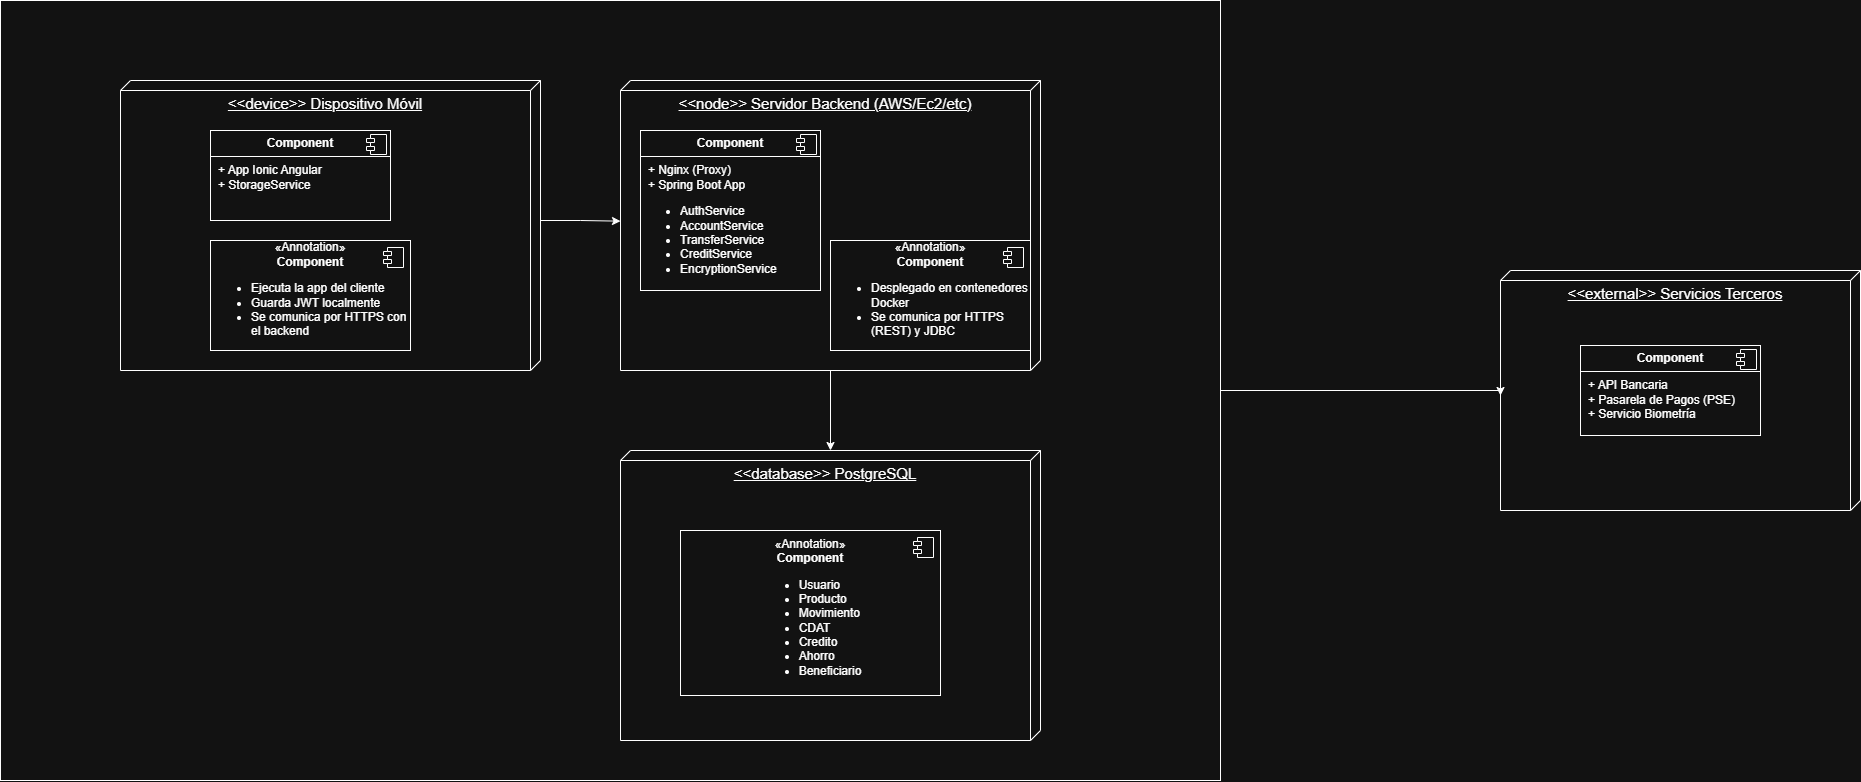

The diagram above was exported from draw.io. Its source (the exported page's mxGraphModel, read from the mxfile embedded in the PNG):
<mxGraphModel dx="2564" dy="890" grid="1" gridSize="10" guides="1" tooltips="1" connect="1" arrows="1" fold="1" page="1" pageScale="1" pageWidth="827" pageHeight="1169" math="0" shadow="0">
  <root>
    <mxCell id="0" />
    <mxCell id="1" parent="0" />
    <mxCell id="NDR2MEKVMZ488HQ8oxNH-1" value="&lt;font style=&quot;font-size: 15px;&quot;&gt;&amp;lt;&amp;lt;device&amp;gt;&amp;gt; Dispositivo Móvil&lt;/font&gt;&lt;div&gt;&lt;font style=&quot;font-size: 15px;&quot;&gt;&lt;br&gt;&lt;/font&gt;&lt;/div&gt;&lt;div&gt;&lt;font style=&quot;font-size: 15px;&quot;&gt;&lt;br&gt;&lt;/font&gt;&lt;/div&gt;&lt;div&gt;&lt;br&gt;&lt;/div&gt;" style="verticalAlign=top;align=center;spacingTop=8;spacingLeft=2;spacingRight=12;shape=cube;size=10;direction=south;fontStyle=4;html=1;whiteSpace=wrap;" parent="1" vertex="1">
      <mxGeometry x="-640" y="120" width="420" height="290" as="geometry" />
    </mxCell>
    <mxCell id="NDR2MEKVMZ488HQ8oxNH-2" value="&lt;p style=&quot;margin:0px;margin-top:6px;text-align:center;&quot;&gt;&lt;b&gt;Component&lt;/b&gt;&lt;/p&gt;&lt;hr size=&quot;1&quot; style=&quot;border-style:solid;&quot;&gt;&lt;p style=&quot;margin:0px;margin-left:8px;&quot;&gt;+&amp;nbsp;&lt;span style=&quot;background-color: transparent; color: light-dark(rgb(0, 0, 0), rgb(255, 255, 255));&quot;&gt;App Ionic Angular&lt;/span&gt;&lt;/p&gt;&lt;p style=&quot;margin:0px;margin-left:8px;&quot;&gt;+&amp;nbsp;&lt;span style=&quot;background-color: transparent; color: light-dark(rgb(0, 0, 0), rgb(255, 255, 255));&quot;&gt;StorageService&lt;/span&gt;&lt;/p&gt;" style="align=left;overflow=fill;html=1;dropTarget=0;whiteSpace=wrap;" parent="1" vertex="1">
      <mxGeometry x="-550" y="170" width="180" height="90" as="geometry" />
    </mxCell>
    <mxCell id="NDR2MEKVMZ488HQ8oxNH-3" value="" style="shape=component;jettyWidth=8;jettyHeight=4;" parent="NDR2MEKVMZ488HQ8oxNH-2" vertex="1">
      <mxGeometry x="1" width="20" height="20" relative="1" as="geometry">
        <mxPoint x="-24" y="4" as="offset" />
      </mxGeometry>
    </mxCell>
    <mxCell id="NDR2MEKVMZ488HQ8oxNH-5" value="«Annotation»&lt;br&gt;&lt;b&gt;Component&lt;/b&gt;&lt;div style=&quot;text-align: left;&quot;&gt;&lt;ul&gt;&lt;li&gt;&lt;span style=&quot;background-color: transparent; color: light-dark(rgb(0, 0, 0), rgb(255, 255, 255));&quot;&gt;Ejecuta la app del cliente&lt;/span&gt;&lt;/li&gt;&lt;li&gt;&lt;span style=&quot;background-color: transparent; color: light-dark(rgb(0, 0, 0), rgb(255, 255, 255));&quot;&gt;Guarda JWT localmente&lt;/span&gt;&lt;/li&gt;&lt;li&gt;&lt;span style=&quot;background-color: transparent; color: light-dark(rgb(0, 0, 0), rgb(255, 255, 255));&quot;&gt;Se comunica por HTTPS con el backend&lt;/span&gt;&lt;/li&gt;&lt;/ul&gt;&lt;/div&gt;" style="html=1;dropTarget=0;whiteSpace=wrap;" parent="1" vertex="1">
      <mxGeometry x="-550" y="280" width="200" height="110" as="geometry" />
    </mxCell>
    <mxCell id="NDR2MEKVMZ488HQ8oxNH-6" value="" style="shape=module;jettyWidth=8;jettyHeight=4;" parent="NDR2MEKVMZ488HQ8oxNH-5" vertex="1">
      <mxGeometry x="1" width="20" height="20" relative="1" as="geometry">
        <mxPoint x="-27" y="7" as="offset" />
      </mxGeometry>
    </mxCell>
    <mxCell id="NDR2MEKVMZ488HQ8oxNH-29" value="" style="edgeStyle=orthogonalEdgeStyle;rounded=0;orthogonalLoop=1;jettySize=auto;html=1;" parent="1" source="NDR2MEKVMZ488HQ8oxNH-8" target="NDR2MEKVMZ488HQ8oxNH-23" edge="1">
      <mxGeometry relative="1" as="geometry" />
    </mxCell>
    <mxCell id="NDR2MEKVMZ488HQ8oxNH-8" value="&lt;div&gt;&lt;font style=&quot;font-size: 15px;&quot;&gt;&amp;lt;&amp;lt;node&amp;gt;&amp;gt; Servidor Backend (AWS/Ec2/etc)&lt;/font&gt;&lt;/div&gt;" style="verticalAlign=top;align=center;spacingTop=8;spacingLeft=2;spacingRight=12;shape=cube;size=10;direction=south;fontStyle=4;html=1;whiteSpace=wrap;" parent="1" vertex="1">
      <mxGeometry x="-140" y="120" width="420" height="290" as="geometry" />
    </mxCell>
    <mxCell id="NDR2MEKVMZ488HQ8oxNH-9" value="&lt;p style=&quot;margin:0px;margin-top:6px;text-align:center;&quot;&gt;&lt;b&gt;Component&lt;/b&gt;&lt;/p&gt;&lt;hr size=&quot;1&quot; style=&quot;border-style:solid;&quot;&gt;&lt;p style=&quot;margin:0px;margin-left:8px;&quot;&gt;+&amp;nbsp;&lt;span style=&quot;background-color: transparent; color: light-dark(rgb(0, 0, 0), rgb(255, 255, 255));&quot;&gt;Nginx (Proxy)&lt;/span&gt;&lt;/p&gt;&lt;p style=&quot;margin:0px;margin-left:8px;&quot;&gt;+&amp;nbsp;&lt;span style=&quot;background-color: transparent; color: light-dark(rgb(0, 0, 0), rgb(255, 255, 255));&quot;&gt;Spring Boot App&lt;/span&gt;&lt;/p&gt;&lt;p style=&quot;margin:0px;margin-left:8px;&quot;&gt;&lt;/p&gt;&lt;ul&gt;&lt;li&gt;AuthService&lt;/li&gt;&lt;li&gt;AccountService&lt;/li&gt;&lt;li&gt;TransferService&lt;/li&gt;&lt;li&gt;CreditService&lt;/li&gt;&lt;li&gt;EncryptionService&lt;/li&gt;&lt;/ul&gt;&lt;p&gt;&lt;/p&gt;" style="align=left;overflow=fill;html=1;dropTarget=0;whiteSpace=wrap;" parent="1" vertex="1">
      <mxGeometry x="-120" y="170" width="180" height="160" as="geometry" />
    </mxCell>
    <mxCell id="NDR2MEKVMZ488HQ8oxNH-10" value="" style="shape=component;jettyWidth=8;jettyHeight=4;" parent="NDR2MEKVMZ488HQ8oxNH-9" vertex="1">
      <mxGeometry x="1" width="20" height="20" relative="1" as="geometry">
        <mxPoint x="-24" y="4" as="offset" />
      </mxGeometry>
    </mxCell>
    <mxCell id="NDR2MEKVMZ488HQ8oxNH-11" value="«Annotation»&lt;br&gt;&lt;b&gt;Component&lt;/b&gt;&lt;div style=&quot;text-align: left;&quot;&gt;&lt;ul&gt;&lt;li&gt;Desplegado en contenedores Docker&lt;/li&gt;&lt;li&gt;Se comunica por HTTPS (REST) y JDBC&lt;/li&gt;&lt;/ul&gt;&lt;/div&gt;" style="html=1;dropTarget=0;whiteSpace=wrap;" parent="1" vertex="1">
      <mxGeometry x="70" y="280" width="200" height="110" as="geometry" />
    </mxCell>
    <mxCell id="NDR2MEKVMZ488HQ8oxNH-12" value="" style="shape=module;jettyWidth=8;jettyHeight=4;" parent="NDR2MEKVMZ488HQ8oxNH-11" vertex="1">
      <mxGeometry x="1" width="20" height="20" relative="1" as="geometry">
        <mxPoint x="-27" y="7" as="offset" />
      </mxGeometry>
    </mxCell>
    <mxCell id="NDR2MEKVMZ488HQ8oxNH-18" value="&lt;div&gt;&lt;font style=&quot;font-size: 15px;&quot;&gt;&amp;lt;&amp;lt;external&amp;gt;&amp;gt; Servicios Terceros&lt;/font&gt;&lt;/div&gt;" style="verticalAlign=top;align=center;spacingTop=8;spacingLeft=2;spacingRight=12;shape=cube;size=10;direction=south;fontStyle=4;html=1;whiteSpace=wrap;" parent="1" vertex="1">
      <mxGeometry x="740" y="310" width="360" height="240" as="geometry" />
    </mxCell>
    <mxCell id="NDR2MEKVMZ488HQ8oxNH-19" value="&lt;p style=&quot;margin:0px;margin-top:6px;text-align:center;&quot;&gt;&lt;b&gt;Component&lt;/b&gt;&lt;/p&gt;&lt;hr size=&quot;1&quot; style=&quot;border-style:solid;&quot;&gt;&lt;p style=&quot;margin:0px;margin-left:8px;&quot;&gt;+&amp;nbsp;&lt;span style=&quot;background-color: transparent; color: light-dark(rgb(0, 0, 0), rgb(255, 255, 255));&quot;&gt;API Bancaria&lt;/span&gt;&lt;/p&gt;&lt;p style=&quot;margin:0px;margin-left:8px;&quot;&gt;+&amp;nbsp;&lt;span style=&quot;background-color: transparent; color: light-dark(rgb(0, 0, 0), rgb(255, 255, 255));&quot;&gt;Pasarela de Pagos (PSE)&lt;/span&gt;&lt;/p&gt;&lt;p style=&quot;margin:0px;margin-left:8px;&quot;&gt;&lt;span style=&quot;background-color: transparent; color: light-dark(rgb(0, 0, 0), rgb(255, 255, 255));&quot;&gt;+&amp;nbsp;&lt;/span&gt;&lt;span style=&quot;background-color: transparent; color: light-dark(rgb(0, 0, 0), rgb(255, 255, 255));&quot;&gt;Servicio Biometría&lt;/span&gt;&lt;/p&gt;" style="align=left;overflow=fill;html=1;dropTarget=0;whiteSpace=wrap;" parent="1" vertex="1">
      <mxGeometry x="820" y="385" width="180" height="90" as="geometry" />
    </mxCell>
    <mxCell id="NDR2MEKVMZ488HQ8oxNH-20" value="" style="shape=component;jettyWidth=8;jettyHeight=4;" parent="NDR2MEKVMZ488HQ8oxNH-19" vertex="1">
      <mxGeometry x="1" width="20" height="20" relative="1" as="geometry">
        <mxPoint x="-24" y="4" as="offset" />
      </mxGeometry>
    </mxCell>
    <mxCell id="NDR2MEKVMZ488HQ8oxNH-23" value="&lt;div&gt;&lt;font style=&quot;font-size: 15px;&quot;&gt;&amp;lt;&amp;lt;database&amp;gt;&amp;gt; PostgreSQL&lt;/font&gt;&lt;/div&gt;" style="verticalAlign=top;align=center;spacingTop=8;spacingLeft=2;spacingRight=12;shape=cube;size=10;direction=south;fontStyle=4;html=1;whiteSpace=wrap;" parent="1" vertex="1">
      <mxGeometry x="-140" y="490" width="420" height="290" as="geometry" />
    </mxCell>
    <mxCell id="NDR2MEKVMZ488HQ8oxNH-26" value="«Annotation»&lt;br&gt;&lt;b&gt;Component&lt;/b&gt;&lt;div style=&quot;text-align: left;&quot;&gt;&lt;ul&gt;&lt;li&gt;&lt;span style=&quot;background-color: transparent; color: light-dark(rgb(0, 0, 0), rgb(255, 255, 255));&quot;&gt;Usuario&lt;/span&gt;&lt;/li&gt;&lt;li&gt;Producto&lt;/li&gt;&lt;li&gt;Movimiento&lt;/li&gt;&lt;li&gt;CDAT&lt;/li&gt;&lt;li&gt;Credito&lt;/li&gt;&lt;li&gt;Ahorro&lt;/li&gt;&lt;li&gt;Beneficiario&lt;/li&gt;&lt;/ul&gt;&lt;/div&gt;" style="html=1;dropTarget=0;whiteSpace=wrap;" parent="1" vertex="1">
      <mxGeometry x="-80" y="570" width="260" height="165" as="geometry" />
    </mxCell>
    <mxCell id="NDR2MEKVMZ488HQ8oxNH-27" value="" style="shape=module;jettyWidth=8;jettyHeight=4;" parent="NDR2MEKVMZ488HQ8oxNH-26" vertex="1">
      <mxGeometry x="1" width="20" height="20" relative="1" as="geometry">
        <mxPoint x="-27" y="7" as="offset" />
      </mxGeometry>
    </mxCell>
    <mxCell id="NDR2MEKVMZ488HQ8oxNH-28" style="edgeStyle=orthogonalEdgeStyle;rounded=0;orthogonalLoop=1;jettySize=auto;html=1;exitX=0;exitY=0;exitDx=140;exitDy=0;exitPerimeter=0;entryX=0.485;entryY=1;entryDx=0;entryDy=0;entryPerimeter=0;" parent="1" source="NDR2MEKVMZ488HQ8oxNH-1" target="NDR2MEKVMZ488HQ8oxNH-8" edge="1">
      <mxGeometry relative="1" as="geometry" />
    </mxCell>
    <mxCell id="NDR2MEKVMZ488HQ8oxNH-32" value="" style="rounded=0;whiteSpace=wrap;html=1;fillColor=none;" parent="1" vertex="1">
      <mxGeometry x="-760" y="40" width="1220" height="780" as="geometry" />
    </mxCell>
    <mxCell id="NDR2MEKVMZ488HQ8oxNH-35" style="edgeStyle=orthogonalEdgeStyle;rounded=0;orthogonalLoop=1;jettySize=auto;html=1;exitX=1;exitY=0.5;exitDx=0;exitDy=0;entryX=0;entryY=0;entryDx=125;entryDy=360;entryPerimeter=0;" parent="1" source="NDR2MEKVMZ488HQ8oxNH-32" target="NDR2MEKVMZ488HQ8oxNH-18" edge="1">
      <mxGeometry relative="1" as="geometry">
        <Array as="points">
          <mxPoint x="740" y="430" />
        </Array>
      </mxGeometry>
    </mxCell>
  </root>
</mxGraphModel>